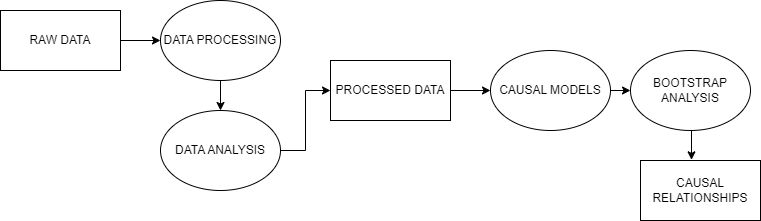

The diagram above was exported from draw.io. Its source (the exported page's mxGraphModel, read from the mxfile embedded in the PNG):
<mxGraphModel dx="1025" dy="429" grid="1" gridSize="10" guides="1" tooltips="1" connect="1" arrows="1" fold="1" page="1" pageScale="1" pageWidth="850" pageHeight="1100" math="0" shadow="0">
  <root>
    <mxCell id="0" />
    <mxCell id="1" parent="0" />
    <mxCell id="5_KiVOttbaJmnWG2k2Mk-11" style="edgeStyle=orthogonalEdgeStyle;rounded=0;orthogonalLoop=1;jettySize=auto;html=1;exitX=1;exitY=0.5;exitDx=0;exitDy=0;entryX=0;entryY=0.5;entryDx=0;entryDy=0;" edge="1" parent="1" source="5_KiVOttbaJmnWG2k2Mk-1" target="5_KiVOttbaJmnWG2k2Mk-2">
      <mxGeometry relative="1" as="geometry" />
    </mxCell>
    <mxCell id="5_KiVOttbaJmnWG2k2Mk-1" value="RAW DATA" style="rounded=0;whiteSpace=wrap;html=1;" vertex="1" parent="1">
      <mxGeometry x="20" y="100" width="120" height="60" as="geometry" />
    </mxCell>
    <mxCell id="5_KiVOttbaJmnWG2k2Mk-13" style="edgeStyle=orthogonalEdgeStyle;rounded=0;orthogonalLoop=1;jettySize=auto;html=1;exitX=0.5;exitY=1;exitDx=0;exitDy=0;entryX=0.5;entryY=0;entryDx=0;entryDy=0;" edge="1" parent="1" source="5_KiVOttbaJmnWG2k2Mk-2" target="5_KiVOttbaJmnWG2k2Mk-3">
      <mxGeometry relative="1" as="geometry" />
    </mxCell>
    <mxCell id="5_KiVOttbaJmnWG2k2Mk-2" value="DATA PROCESSING" style="ellipse;whiteSpace=wrap;html=1;" vertex="1" parent="1">
      <mxGeometry x="180" y="90" width="120" height="80" as="geometry" />
    </mxCell>
    <mxCell id="5_KiVOttbaJmnWG2k2Mk-14" style="edgeStyle=orthogonalEdgeStyle;rounded=0;orthogonalLoop=1;jettySize=auto;html=1;exitX=1;exitY=0.5;exitDx=0;exitDy=0;entryX=0;entryY=0.5;entryDx=0;entryDy=0;" edge="1" parent="1" source="5_KiVOttbaJmnWG2k2Mk-3" target="5_KiVOttbaJmnWG2k2Mk-4">
      <mxGeometry relative="1" as="geometry" />
    </mxCell>
    <mxCell id="5_KiVOttbaJmnWG2k2Mk-3" value="DATA ANALYSIS" style="ellipse;whiteSpace=wrap;html=1;" vertex="1" parent="1">
      <mxGeometry x="180" y="200" width="120" height="80" as="geometry" />
    </mxCell>
    <mxCell id="5_KiVOttbaJmnWG2k2Mk-15" style="edgeStyle=orthogonalEdgeStyle;rounded=0;orthogonalLoop=1;jettySize=auto;html=1;exitX=1;exitY=0.5;exitDx=0;exitDy=0;entryX=0;entryY=0.5;entryDx=0;entryDy=0;" edge="1" parent="1" source="5_KiVOttbaJmnWG2k2Mk-4" target="5_KiVOttbaJmnWG2k2Mk-5">
      <mxGeometry relative="1" as="geometry" />
    </mxCell>
    <mxCell id="5_KiVOttbaJmnWG2k2Mk-4" value="PROCESSED DATA" style="rounded=0;whiteSpace=wrap;html=1;" vertex="1" parent="1">
      <mxGeometry x="350" y="150" width="120" height="60" as="geometry" />
    </mxCell>
    <mxCell id="5_KiVOttbaJmnWG2k2Mk-16" style="edgeStyle=orthogonalEdgeStyle;rounded=0;orthogonalLoop=1;jettySize=auto;html=1;exitX=1;exitY=0.5;exitDx=0;exitDy=0;entryX=0;entryY=0.5;entryDx=0;entryDy=0;" edge="1" parent="1" source="5_KiVOttbaJmnWG2k2Mk-5" target="5_KiVOttbaJmnWG2k2Mk-6">
      <mxGeometry relative="1" as="geometry" />
    </mxCell>
    <mxCell id="5_KiVOttbaJmnWG2k2Mk-5" value="CAUSAL MODELS&lt;span style=&quot;color: rgba(0, 0, 0, 0); font-family: monospace; font-size: 0px; text-align: start; text-wrap: nowrap;&quot;&gt;%3CmxGraphModel%3E%3Croot%3E%3CmxCell%20id%3D%220%22%2F%3E%3CmxCell%20id%3D%221%22%20parent%3D%220%22%2F%3E%3CmxCell%20id%3D%222%22%20value%3D%22DATA%20PROCESSING%22%20style%3D%22ellipse%3BwhiteSpace%3Dwrap%3Bhtml%3D1%3B%22%20vertex%3D%221%22%20parent%3D%221%22%3E%3CmxGeometry%20x%3D%22290%22%20y%3D%2290%22%20width%3D%22120%22%20height%3D%2280%22%20as%3D%22geometry%22%2F%3E%3C%2FmxCell%3E%3C%2Froot%3E%3C%2FmxGraphModel%3E&lt;/span&gt;&lt;span style=&quot;color: rgba(0, 0, 0, 0); font-family: monospace; font-size: 0px; text-align: start; text-wrap: nowrap;&quot;&gt;%3CmxGraphModel%3E%3Croot%3E%3CmxCell%20id%3D%220%22%2F%3E%3CmxCell%20id%3D%221%22%20parent%3D%220%22%2F%3E%3CmxCell%20id%3D%222%22%20value%3D%22DATA%20PROCESSING%22%20style%3D%22ellipse%3BwhiteSpace%3Dwrap%3Bhtml%3D1%3B%22%20vertex%3D%221%22%20parent%3D%221%22%3E%3CmxGeometry%20x%3D%22290%22%20y%3D%2290%22%20width%3D%22120%22%20height%3D%2280%22%20as%3D%22geometry%22%2F%3E%3C%2FmxCell%3E%3C%2Froot%3E%3C%2FmxGraphModel%3E&lt;/span&gt;&lt;span style=&quot;color: rgba(0, 0, 0, 0); font-family: monospace; font-size: 0px; text-align: start; text-wrap: nowrap;&quot;&gt;%3CmxGraphModel%3E%3Croot%3E%3CmxCell%20id%3D%220%22%2F%3E%3CmxCell%20id%3D%221%22%20parent%3D%220%22%2F%3E%3CmxCell%20id%3D%222%22%20value%3D%22DATA%20PROCESSING%22%20style%3D%22ellipse%3BwhiteSpace%3Dwrap%3Bhtml%3D1%3B%22%20vertex%3D%221%22%20parent%3D%221%22%3E%3CmxGeometry%20x%3D%22290%22%20y%3D%2290%22%20width%3D%22120%22%20height%3D%2280%22%20as%3D%22geometry%22%2F%3E%3C%2FmxCell%3E%3C%2Froot%3E%3C%2FmxGraphModel%3E&lt;/span&gt;" style="ellipse;whiteSpace=wrap;html=1;" vertex="1" parent="1">
      <mxGeometry x="510" y="140" width="120" height="80" as="geometry" />
    </mxCell>
    <mxCell id="5_KiVOttbaJmnWG2k2Mk-6" value="BOOTSTRAP ANALYSIS&lt;span style=&quot;color: rgba(0, 0, 0, 0); font-family: monospace; font-size: 0px; text-align: start; text-wrap: nowrap;&quot;&gt;%3CmxGraphModel%3E%3Croot%3E%3CmxCell%20id%3D%220%22%2F%3E%3CmxCell%20id%3D%221%22%20parent%3D%220%22%2F%3E%3CmxCell%20id%3D%222%22%20value%3D%22DATA%20PROCESSING%22%20style%3D%22ellipse%3BwhiteSpace%3Dwrap%3Bhtml%3D1%3B%22%20vertex%3D%221%22%20parent%3D%221%22%3E%3CmxGeometry%20x%3D%22290%22%20y%3D%2290%22%20width%3D%22120%22%20height%3D%2280%22%20as%3D%22geometry%22%2F%3E%3C%2FmxCell%3E%3C%2Froot%3E%3C%2FmxGraphModel%3E&lt;/span&gt;" style="ellipse;whiteSpace=wrap;html=1;" vertex="1" parent="1">
      <mxGeometry x="650" y="140" width="120" height="80" as="geometry" />
    </mxCell>
    <mxCell id="5_KiVOttbaJmnWG2k2Mk-8" value="CAUSAL RELATIONSHIPS" style="rounded=0;whiteSpace=wrap;html=1;" vertex="1" parent="1">
      <mxGeometry x="660" y="250" width="120" height="60" as="geometry" />
    </mxCell>
    <mxCell id="5_KiVOttbaJmnWG2k2Mk-17" style="edgeStyle=orthogonalEdgeStyle;rounded=0;orthogonalLoop=1;jettySize=auto;html=1;exitX=0.5;exitY=1;exitDx=0;exitDy=0;entryX=0.425;entryY=-0.011;entryDx=0;entryDy=0;entryPerimeter=0;" edge="1" parent="1" source="5_KiVOttbaJmnWG2k2Mk-6" target="5_KiVOttbaJmnWG2k2Mk-8">
      <mxGeometry relative="1" as="geometry" />
    </mxCell>
  </root>
</mxGraphModel>